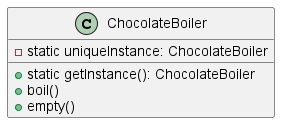

The diagram above was rendered by PlantUML. Its source (embedded in the PNG):
@startuml
'https://plantuml.com/class-diagram


class ChocolateBoiler {
    - static uniqueInstance: ChocolateBoiler
    + static getInstance(): ChocolateBoiler
    + boil()
    + empty()
}


@enduml